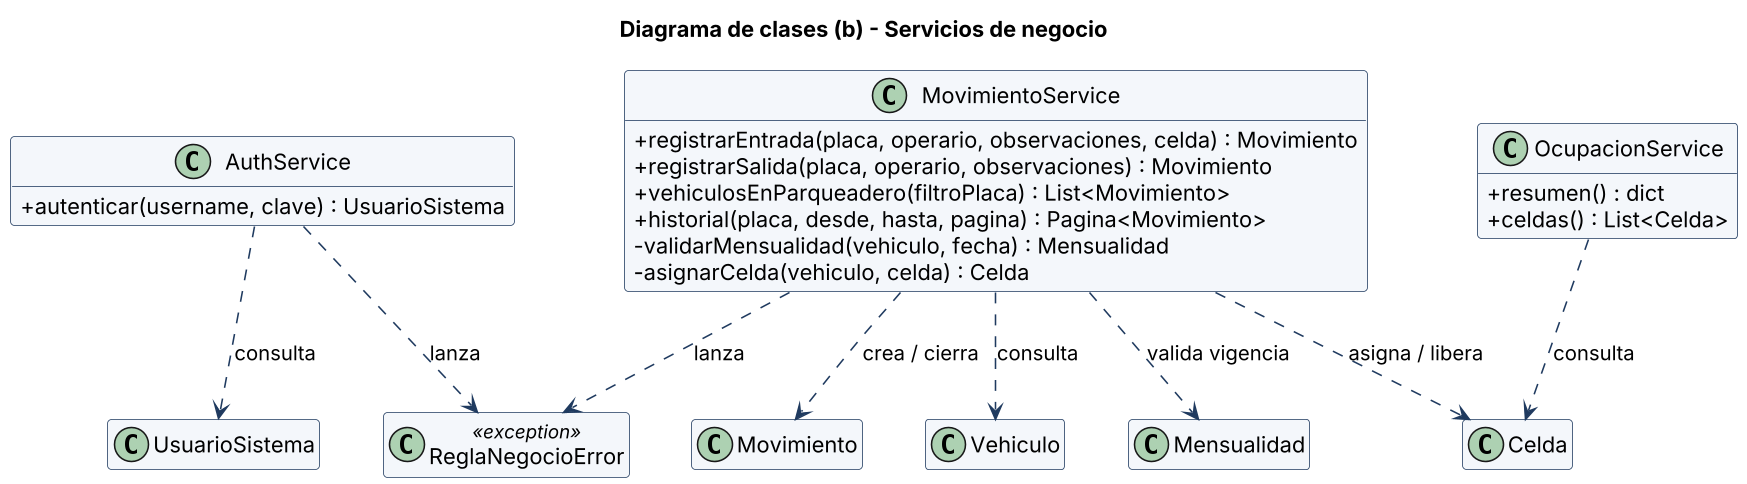

The diagram above was rendered by PlantUML. Its source (embedded in the PNG):
@startuml 03b_clases_servicios
skinparamlocked dpi 150
skinparam shadowing false
skinparam defaultFontName Arial
skinparam classAttributeIconSize 0
skinparam ArrowColor #1F3A5F
skinparam nodesep 40
skinparam ranksep 60
skinparam class {
  BackgroundColor #F4F7FB
  BorderColor #1F3A5F
}
hide empty members
title Diagrama de clases (b) - Servicios de negocio

class AuthService {
  + autenticar(username, clave) : UsuarioSistema
}

class MovimientoService {
  + registrarEntrada(placa, operario, observaciones, celda) : Movimiento
  + registrarSalida(placa, operario, observaciones) : Movimiento
  + vehiculosEnParqueadero(filtroPlaca) : List<Movimiento>
  + historial(placa, desde, hasta, pagina) : Pagina<Movimiento>
  - validarMensualidad(vehiculo, fecha) : Mensualidad
  - asignarCelda(vehiculo, celda) : Celda
}

class OcupacionService {
  + resumen() : dict
  + celdas() : List<Celda>
}

class ReglaNegocioError <<exception>> {
}

class UsuarioSistema
class Vehiculo
class Mensualidad
class Celda
class Movimiento

AuthService ..> UsuarioSistema : consulta
MovimientoService ..> Vehiculo : consulta
MovimientoService ..> Mensualidad : valida vigencia
MovimientoService ..> Celda : asigna / libera
MovimientoService ..> Movimiento : crea / cierra
MovimientoService ..> ReglaNegocioError : lanza
AuthService ..> ReglaNegocioError : lanza
OcupacionService ..> Celda : consulta
@enduml